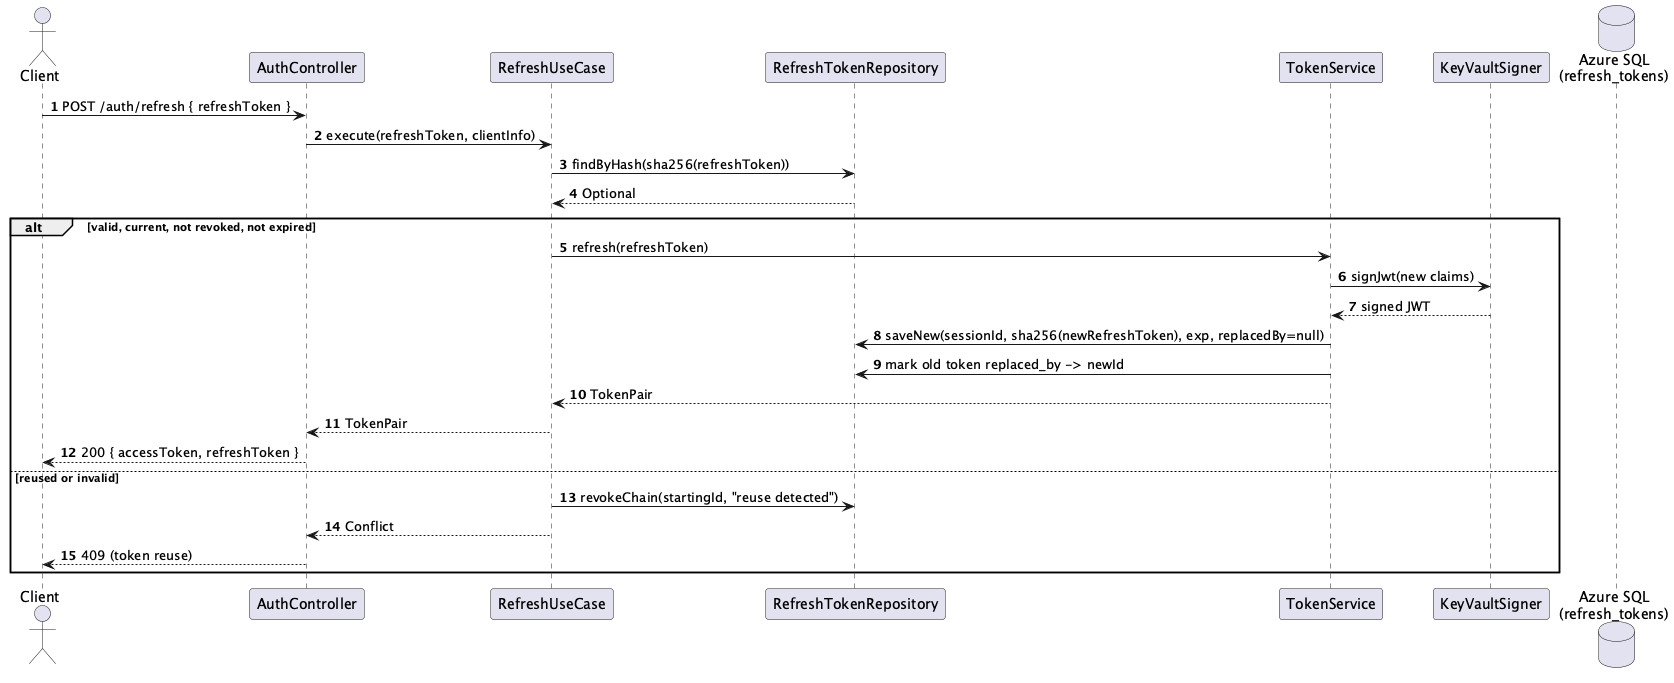

The diagram above was rendered by PlantUML. Its source (embedded in the PNG):
@startuml Identity-Auth Service - Refresh Token Flow
skinparam fontName "Helvetica"
skinparam titleFontName "Helvetica"
skinparam legendFontName "Helvetica"
skinparam noteFontName "Helvetica"
autonumber
actor Client as Client
participant "AuthController" as Controller
participant "RefreshUseCase" as RefreshUC
participant "RefreshTokenRepository" as RefreshRepo
participant "TokenService" as TokenService
participant "KeyVaultSigner" as Signer
database "Azure SQL\n(refresh_tokens)" as SQL

Client -> Controller: POST /auth/refresh { refreshToken }
Controller -> RefreshUC: execute(refreshToken, clientInfo)
RefreshUC -> RefreshRepo: findByHash(sha256(refreshToken))
RefreshRepo --> RefreshUC: Optional
alt valid, current, not revoked, not expired
RefreshUC -> TokenService: refresh(refreshToken)
TokenService -> Signer: signJwt(new claims)
Signer --> TokenService: signed JWT
TokenService -> RefreshRepo: saveNew(sessionId, sha256(newRefreshToken), exp, replacedBy=null)
TokenService -> RefreshRepo: mark old token replaced_by -> newId
TokenService --> RefreshUC: TokenPair
RefreshUC --> Controller: TokenPair
Controller --> Client: 200 { accessToken, refreshToken }
else reused or invalid
RefreshUC -> RefreshRepo: revokeChain(startingId, "reuse detected")
RefreshUC --> Controller: Conflict
Controller --> Client: 409 (token reuse)
end
@enduml